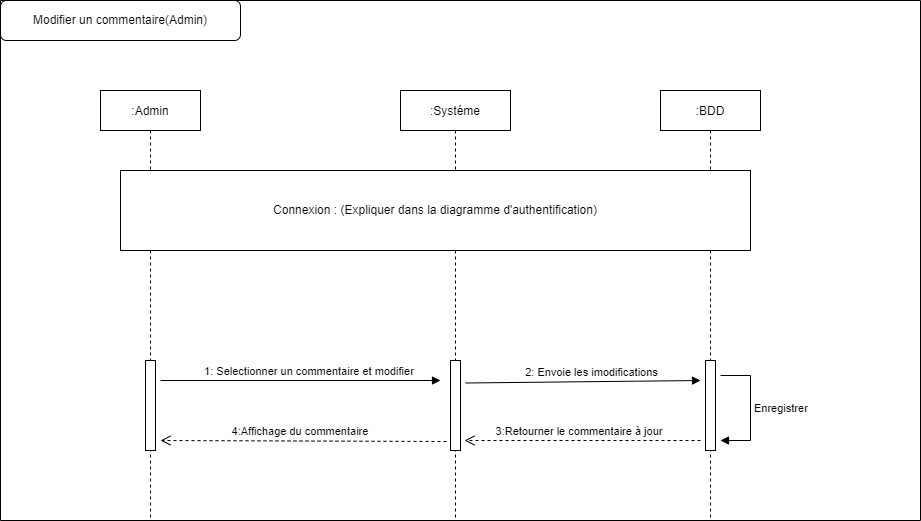

The diagram above was exported from draw.io. Its source (the exported page's mxGraphModel, read from the mxfile embedded in the PNG):
<mxGraphModel dx="1718" dy="1653" grid="1" gridSize="10" guides="1" tooltips="1" connect="1" arrows="1" fold="1" page="1" pageScale="1" pageWidth="850" pageHeight="1100" math="0" shadow="0">
  <root>
    <mxCell id="0" />
    <mxCell id="1" parent="0" />
    <mxCell id="3nuBFxr9cyL0pnOWT2aG-1" value=":Admin" style="shape=umlLifeline;perimeter=lifelinePerimeter;container=1;collapsible=0;recursiveResize=0;rounded=0;shadow=0;strokeWidth=1;" parent="1" vertex="1">
      <mxGeometry x="20" y="50" width="100" height="430" as="geometry" />
    </mxCell>
    <mxCell id="IY64AKm8uEVP8tR7BLwD-67" value="" style="html=1;points=[];perimeter=orthogonalPerimeter;" parent="3nuBFxr9cyL0pnOWT2aG-1" vertex="1">
      <mxGeometry x="45" y="270" width="10" height="90" as="geometry" />
    </mxCell>
    <mxCell id="3nuBFxr9cyL0pnOWT2aG-5" value=":Systéme" style="shape=umlLifeline;perimeter=lifelinePerimeter;container=1;collapsible=0;recursiveResize=0;rounded=0;shadow=0;strokeWidth=1;" parent="1" vertex="1">
      <mxGeometry x="320" y="50" width="110" height="430" as="geometry" />
    </mxCell>
    <mxCell id="IY64AKm8uEVP8tR7BLwD-1" value=":BDD" style="shape=umlLifeline;perimeter=lifelinePerimeter;container=1;collapsible=0;recursiveResize=0;rounded=0;shadow=0;strokeWidth=1;" parent="1" vertex="1">
      <mxGeometry x="580" y="50" width="100" height="430" as="geometry" />
    </mxCell>
    <mxCell id="IY64AKm8uEVP8tR7BLwD-69" value="" style="html=1;points=[];perimeter=orthogonalPerimeter;" parent="IY64AKm8uEVP8tR7BLwD-1" vertex="1">
      <mxGeometry x="45" y="270" width="10" height="90" as="geometry" />
    </mxCell>
    <mxCell id="IY64AKm8uEVP8tR7BLwD-71" value="" style="swimlane;startSize=0;" parent="1" vertex="1">
      <mxGeometry x="-80" y="-40" width="920" height="520" as="geometry" />
    </mxCell>
    <mxCell id="IY64AKm8uEVP8tR7BLwD-72" value="Modifier un commentaire(Admin)" style="rounded=1;whiteSpace=wrap;html=1;" parent="IY64AKm8uEVP8tR7BLwD-71" vertex="1">
      <mxGeometry width="240" height="40" as="geometry" />
    </mxCell>
    <mxCell id="IY64AKm8uEVP8tR7BLwD-75" value="Connexion : (Expliquer dans la diagramme d'authentification)" style="rounded=0;whiteSpace=wrap;html=1;" parent="IY64AKm8uEVP8tR7BLwD-71" vertex="1">
      <mxGeometry x="120" y="170" width="630" height="80" as="geometry" />
    </mxCell>
    <mxCell id="IY64AKm8uEVP8tR7BLwD-70" value="" style="html=1;points=[];perimeter=orthogonalPerimeter;" parent="IY64AKm8uEVP8tR7BLwD-71" vertex="1">
      <mxGeometry x="450" y="360" width="10" height="90" as="geometry" />
    </mxCell>
    <mxCell id="IY64AKm8uEVP8tR7BLwD-77" value="1: Selectionner un commentaire et modifier&amp;nbsp;" style="html=1;verticalAlign=bottom;endArrow=block;rounded=0;" parent="IY64AKm8uEVP8tR7BLwD-71" edge="1">
      <mxGeometry x="0.0714" width="80" relative="1" as="geometry">
        <mxPoint x="160" y="380" as="sourcePoint" />
        <mxPoint x="440" y="380" as="targetPoint" />
        <mxPoint as="offset" />
      </mxGeometry>
    </mxCell>
    <mxCell id="IY64AKm8uEVP8tR7BLwD-78" value="2: Envoie les imodifications" style="html=1;verticalAlign=bottom;endArrow=block;rounded=0;exitX=1.5;exitY=0.25;exitDx=0;exitDy=0;exitPerimeter=0;" parent="IY64AKm8uEVP8tR7BLwD-71" source="IY64AKm8uEVP8tR7BLwD-70" edge="1">
      <mxGeometry x="0.0714" width="80" relative="1" as="geometry">
        <mxPoint x="420" y="380" as="sourcePoint" />
        <mxPoint x="700" y="380" as="targetPoint" />
        <mxPoint as="offset" />
      </mxGeometry>
    </mxCell>
    <mxCell id="IY64AKm8uEVP8tR7BLwD-80" value="3:Retourner le commentaire à jour&amp;nbsp;" style="html=1;verticalAlign=bottom;endArrow=open;dashed=1;endSize=8;rounded=0;entryX=1.4;entryY=0.889;entryDx=0;entryDy=0;entryPerimeter=0;" parent="IY64AKm8uEVP8tR7BLwD-71" target="IY64AKm8uEVP8tR7BLwD-70" edge="1">
      <mxGeometry x="0.0169" relative="1" as="geometry">
        <mxPoint x="700" y="440" as="sourcePoint" />
        <mxPoint x="620" y="440" as="targetPoint" />
        <mxPoint as="offset" />
      </mxGeometry>
    </mxCell>
    <mxCell id="IY64AKm8uEVP8tR7BLwD-119" value="Enregistrer" style="edgeStyle=orthogonalEdgeStyle;html=1;align=left;spacingLeft=2;endArrow=block;rounded=0;entryX=1.5;entryY=0.889;entryDx=0;entryDy=0;entryPerimeter=0;" parent="IY64AKm8uEVP8tR7BLwD-71" target="IY64AKm8uEVP8tR7BLwD-69" edge="1">
      <mxGeometry relative="1" as="geometry">
        <mxPoint x="720" y="375" as="sourcePoint" />
        <Array as="points">
          <mxPoint x="750" y="375" />
          <mxPoint x="750" y="440" />
        </Array>
        <mxPoint x="725" y="395" as="targetPoint" />
      </mxGeometry>
    </mxCell>
    <mxCell id="IY64AKm8uEVP8tR7BLwD-83" value="4:Affichage du commentaire&amp;nbsp;" style="html=1;verticalAlign=bottom;endArrow=open;dashed=1;endSize=8;rounded=0;exitX=-0.4;exitY=0.9;exitDx=0;exitDy=0;exitPerimeter=0;" parent="1" source="IY64AKm8uEVP8tR7BLwD-70" edge="1">
      <mxGeometry x="0.0169" relative="1" as="geometry">
        <mxPoint x="346" y="400" as="sourcePoint" />
        <mxPoint x="80" y="400" as="targetPoint" />
        <mxPoint as="offset" />
      </mxGeometry>
    </mxCell>
  </root>
</mxGraphModel>